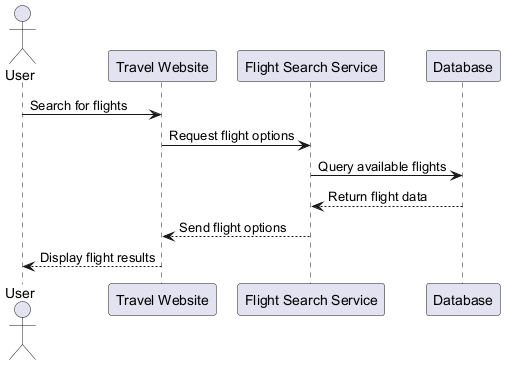

The diagram above was rendered by PlantUML. Its source (embedded in the PNG):
@startuml
actor User
participant "Travel Website" as Website
participant "Flight Search Service" as FlightService
participant "Database" as DB

User -> Website : Search for flights
Website -> FlightService : Request flight options
FlightService -> DB : Query available flights
DB --> FlightService : Return flight data
FlightService --> Website : Send flight options
Website --> User : Display flight results
@enduml